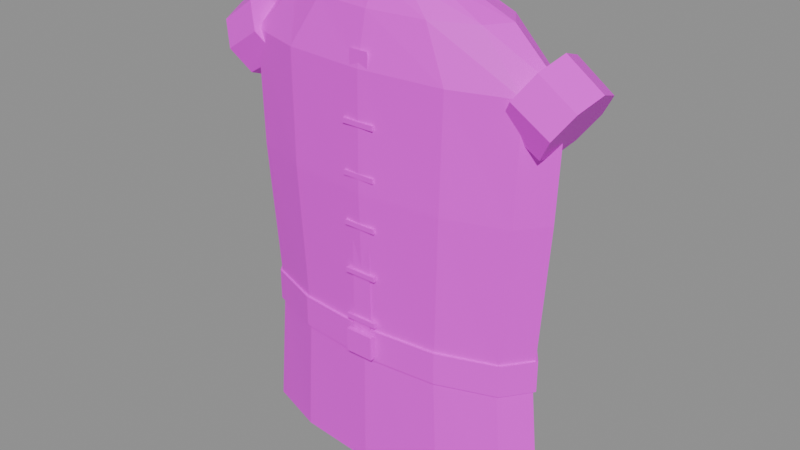# Source: item.leather_armour.blend  (saved by Blender 5.2.45; exported with 4.5.12 LTS)
import bpy
from mathutils import Matrix  # noqa: F401  (used for matrix-valued properties, if any)

bpy.ops.wm.read_factory_settings(use_empty=True)
scene = bpy.context.scene
scene.name = 'Scene'

# ---- images (referenced by path relative to the original .blend; pixels are not part of the script)
import os
ASSET_DIR = os.environ.get("B2B_ASSET_DIR", "")  # directory of the original .blend (textures are referenced by path, not embedded)
HERE = os.path.dirname(os.path.abspath(__file__))  # packed textures are extracted next to this script under _unpacked/

def load_image(name, relpath, width, height, colorspace="sRGB"):
    """Load a texture the original file referenced (path relative to the .blend, or extracted next to this script)."""
    p = next((c for c in (os.path.join(HERE, relpath), os.path.join(ASSET_DIR, relpath)) if relpath and os.path.exists(c)), "")
    if p:
        img = bpy.data.images.load(p, check_existing=True)
        img.name = name
    else:  # same state as the original file: an image datablock whose file is absent (Cycles renders it pink)
        img = bpy.data.images.new(name, width, height)
        img.source = "FILE"
        img.filepath = "//" + (relpath or name)
    img.colorspace_settings.name = colorspace
    return img
img_palette_png = load_image('palette.png', 'palette.png', 1024, 1024, 'sRGB')

# ---- materials (node trees are filled in below, after node groups)
mat_palette = bpy.data.materials.new('palette')

# ---- material node trees
mat_palette.use_nodes = True; mat_palette.node_tree.nodes.clear()
_N = mat_palette.node_tree.nodes; _L = mat_palette.node_tree.links
n0 = _N.new('ShaderNodeBsdfPrincipled'); n0.name = 'Principled BSDF'; n0.location = (-200, 100)
n0.inputs[10].default_value = 0.005
n1 = _N.new('ShaderNodeOutputMaterial'); n1.name = 'Material Output'; n1.location = (200, 100)
n2 = _N.new('ShaderNodeTexImage'); n2.name = 'Image Texture'; n2.location = (0, 0)
n2.image = img_palette_png
n2.interpolation = 'Closest'
_L.new(n0.outputs[0], n1.inputs[0])
_L.new(n2.outputs[0], n0.inputs[0])
n1.is_active_output = True

# ---- meshes
me_leather_armour = bpy.data.meshes.new('leather_armour')
me_leather_armour.from_pydata([(0.2069, 0.0, 0.0), (0.1792, -0.035, 0.0), (0.1035, -0.06062, 0.0), (1.267e-17, -0.07, 0.0), (-0.1035, -0.06062, 0.0), (-0.1792, -0.035, 0.0), (-0.2069, -8.573e-18, 0.0), (-0.1792, 0.035, 0.0), (-0.1035, 0.06062, 0.0), (-3.801e-17, 0.07, 0.0), (0.1035, 0.06062, 0.0), (0.1792, 0.035, 0.0), (0.1914, 0.0, 0.1627), (0.1658, -0.034, 0.1627), (0.09571, -0.05889, 0.1627), (1.172e-17, -0.068, 0.1627), (-0.09571, -0.05889, 0.1627), (-0.1658, -0.034, 0.1627), (-0.1914, -8.328e-18, 0.1627), (-0.1658, 0.034, 0.1627), (-0.09571, 0.05889, 0.1627), (-3.516e-17, 0.068, 0.1627), (0.09571, 0.05889, 0.1627), (0.1658, 0.034, 0.1627), (0.2069, -0.004, 0.3661), (0.1792, -0.039, 0.3661), (0.1035, -0.06462, 0.3661), (1.267e-17, -0.074, 0.3661), (-0.1035, -0.06462, 0.3661), (-0.1792, -0.039, 0.3661), (-0.2069, -0.004, 0.3661), (-0.1792, 0.031, 0.3661), (-0.1035, 0.05662, 0.3661), (-3.801e-17, 0.066, 0.3661), (0.1035, 0.05662, 0.3661), (0.1792, 0.031, 0.3661), (0.2121, -0.004, 0.5085), (0.1837, -0.038, 0.5085), (0.1061, -0.06289, 0.5085), (1.299e-17, -0.072, 0.5085), (-0.1061, -0.06289, 0.5085), (-0.1837, -0.038, 0.5085), (-0.2121, -0.004, 0.5085), (-0.1837, 0.03, 0.5085), (-0.1061, 0.05489, 0.5085), (-3.896e-17, 0.064, 0.5085), (0.1061, 0.05489, 0.5085), (0.1837, 0.03, 0.5085), (0.1449, 0.0, 0.5695), (0.1254, -0.029, 0.5695), (0.07243, -0.05023, 0.5695), (8.87e-18, -0.058, 0.5695), (-0.07243, -0.05023, 0.5695), (-0.1254, -0.029, 0.5695), (-0.1449, -7.103e-18, 0.5695), (-0.1254, 0.029, 0.5695), (-0.07243, 0.05023, 0.5695), (-2.661e-17, 0.058, 0.5695), (0.07243, 0.05023, 0.5695), (0.1254, 0.029, 0.5695), (0.07243, 0.0, 0.6), (0.06272, -0.021, 0.6), (0.03621, -0.03637, 0.6), (4.435e-18, -0.042, 0.6), (-0.03621, -0.03637, 0.6), (-0.06272, -0.021, 0.6), (-0.07243, -5.144e-18, 0.6), (-0.06272, 0.021, 0.6), (-0.03621, 0.03637, 0.6), (-1.33e-17, 0.042, 0.6), (0.03621, 0.03637, 0.6), (0.06272, 0.021, 0.6), (-0.2046, 0.0, 0.5508), (-0.1962, 0.03536, 0.5384), (-0.1759, 0.05, 0.5085), (-0.1556, 0.03536, 0.4786), (-0.1472, 6.123e-18, 0.4662), (-0.1556, -0.03536, 0.4786), (-0.1759, -0.05, 0.5085), (-0.1962, -0.03536, 0.5384), (-0.25, 0.0, 0.5186), (-0.2419, 0.03394, 0.5067), (-0.2225, 0.048, 0.478), (-0.203, 0.03394, 0.4492), (-0.1949, 5.878e-18, 0.4374), (-0.203, -0.03394, 0.4492), (-0.2225, -0.048, 0.478), (-0.2419, -0.03394, 0.5067), (0.1472, 0.0, 0.4662), (0.1556, 0.03536, 0.4786), (0.1759, 0.05, 0.5085), (0.1962, 0.03536, 0.5384), (0.2046, 6.123e-18, 0.5508), (0.1962, -0.03536, 0.5384), (0.1759, -0.05, 0.5085), (0.1556, -0.03536, 0.4786), (0.1949, 0.0, 0.4374), (0.203, 0.03394, 0.4492), (0.2225, 0.048, 0.478), (0.2419, 0.03394, 0.5067), (0.25, 5.878e-18, 0.5186), (0.2419, -0.03394, 0.5067), (0.2225, -0.048, 0.478), (0.203, -0.03394, 0.4492), (-0.01242, -0.0715, 0.1627), (0.01242, -0.0715, 0.1627), (0.01242, -0.0705, 0.5288), (-0.01242, -0.0705, 0.5288), (-0.02069, -0.074, 0.2003), (-0.02069, -0.074, 0.2064), (-0.02069, -0.07, 0.2003), (-0.02069, -0.07, 0.2064), (0.02069, -0.074, 0.2003), (0.02069, -0.074, 0.2064), (0.02069, -0.07, 0.2003), (0.02069, -0.07, 0.2064), (-0.02069, -0.074, 0.2614), (-0.02069, -0.074, 0.2675), (-0.02069, -0.07, 0.2614), (-0.02069, -0.07, 0.2675), (0.02069, -0.074, 0.2614), (0.02069, -0.074, 0.2675), (0.02069, -0.07, 0.2614), (0.02069, -0.07, 0.2675), (-0.02069, -0.074, 0.3224), (-0.02069, -0.074, 0.3285), (-0.02069, -0.07, 0.3224), (-0.02069, -0.07, 0.3285), (0.02069, -0.074, 0.3224), (0.02069, -0.074, 0.3285), (0.02069, -0.07, 0.3224), (0.02069, -0.07, 0.3285), (-0.02069, -0.074, 0.3834), (-0.02069, -0.074, 0.3895), (-0.02069, -0.07, 0.3834), (-0.02069, -0.07, 0.3895), (0.02069, -0.074, 0.3834), (0.02069, -0.074, 0.3895), (0.02069, -0.07, 0.3834), (0.02069, -0.07, 0.3895), (-0.02069, -0.074, 0.4444), (-0.02069, -0.074, 0.4505), (-0.02069, -0.07, 0.4444), (-0.02069, -0.07, 0.4505), (0.02069, -0.074, 0.4444), (0.02069, -0.074, 0.4505), (0.02069, -0.07, 0.4444), (0.02069, -0.07, 0.4505), (0.1966, 0.0, 0.1525), (0.1702, -0.036, 0.1525), (0.09829, -0.06235, 0.1525), (1.204e-17, -0.072, 0.1525), (-0.09829, -0.06235, 0.1525), (-0.1702, -0.036, 0.1525), (-0.1966, -8.817e-18, 0.1525), (-0.1702, 0.036, 0.1525), (-0.09829, 0.06235, 0.1525), (-3.611e-17, 0.072, 0.1525), (0.09829, 0.06235, 0.1525), (0.1702, 0.036, 0.1525), (0.1966, 0.0, 0.1932), (0.1702, -0.036, 0.1932), (0.09829, -0.06235, 0.1932), (1.204e-17, -0.072, 0.1932), (-0.09829, -0.06235, 0.1932), (-0.1702, -0.036, 0.1932), (-0.1966, -8.817e-18, 0.1932), (-0.1702, 0.036, 0.1932), (-0.09829, 0.06235, 0.1932), (-3.611e-17, 0.072, 0.1932), (0.09829, 0.06235, 0.1932), (0.1702, 0.036, 0.1932), (-0.01811, -0.078, 0.1576), (-0.01811, -0.078, 0.1881), (-0.01811, -0.072, 0.1576), (-0.01811, -0.072, 0.1881), (0.01811, -0.078, 0.1576), (0.01811, -0.078, 0.1881), (0.01811, -0.072, 0.1576), (0.01811, -0.072, 0.1881)], [], [(0, 12, 13, 1), (1, 13, 14, 2), (2, 14, 15, 3), (3, 15, 16, 4), (4, 16, 17, 5), (5, 17, 18, 6), (6, 18, 19, 7), (7, 19, 20, 8), (8, 20, 21, 9), (9, 21, 22, 10), (10, 22, 23, 11), (11, 23, 12, 0), (12, 24, 25, 13), (13, 25, 26, 14), (14, 26, 27, 15), (15, 27, 28, 16), (16, 28, 29, 17), (17, 29, 30, 18), (18, 30, 31, 19), (19, 31, 32, 20), (20, 32, 33, 21), (21, 33, 34, 22), (22, 34, 35, 23), (23, 35, 24, 12), (24, 36, 37, 25), (25, 37, 38, 26), (26, 38, 39, 27), (27, 39, 40, 28), (28, 40, 41, 29), (29, 41, 42, 30), (30, 42, 43, 31), (31, 43, 44, 32), (32, 44, 45, 33), (33, 45, 46, 34), (34, 46, 47, 35), (35, 47, 36, 24), (36, 48, 49, 37), (37, 49, 50, 38), (38, 50, 51, 39), (39, 51, 52, 40), (40, 52, 53, 41), (41, 53, 54, 42), (42, 54, 55, 43), (43, 55, 56, 44), (44, 56, 57, 45), (45, 57, 58, 46), (46, 58, 59, 47), (47, 59, 48, 36), (48, 60, 61, 49), (49, 61, 62, 50), (50, 62, 63, 51), (51, 63, 64, 52), (52, 64, 65, 53), (53, 65, 66, 54), (54, 66, 67, 55), (55, 67, 68, 56), (56, 68, 69, 57), (57, 69, 70, 58), (58, 70, 71, 59), (59, 71, 60, 48), (11, 0, 1, 2, 3, 4, 5, 6, 7, 8, 9, 10), (60, 71, 70, 69, 68, 67, 66, 65, 64, 63, 62, 61), (72, 73, 81, 80), (73, 74, 82, 81), (74, 75, 83, 82), (75, 76, 84, 83), (76, 77, 85, 84), (77, 78, 86, 85), (78, 79, 87, 86), (79, 72, 80, 87), (79, 78, 77, 76, 75, 74, 73, 72), (80, 81, 82, 83, 84, 85, 86, 87), (88, 89, 97, 96), (89, 90, 98, 97), (90, 91, 99, 98), (91, 92, 100, 99), (92, 93, 101, 100), (93, 94, 102, 101), (94, 95, 103, 102), (95, 88, 96, 103), (95, 94, 93, 92, 91, 90, 89, 88), (96, 97, 98, 99, 100, 101, 102, 103), (104, 105, 106, 107), (108, 109, 111, 110), (110, 111, 115, 114), (114, 115, 113, 112), (112, 113, 109, 108), (110, 114, 112, 108), (115, 111, 109, 113), (116, 117, 119, 118), (118, 119, 123, 122), (122, 123, 121, 120), (120, 121, 117, 116), (118, 122, 120, 116), (123, 119, 117, 121), (124, 125, 127, 126), (126, 127, 131, 130), (130, 131, 129, 128), (128, 129, 125, 124), (126, 130, 128, 124), (131, 127, 125, 129), (132, 133, 135, 134), (134, 135, 139, 138), (138, 139, 137, 136), (136, 137, 133, 132), (134, 138, 136, 132), (139, 135, 133, 137), (140, 141, 143, 142), (142, 143, 147, 146), (146, 147, 145, 144), (144, 145, 141, 140), (142, 146, 144, 140), (147, 143, 141, 145), (148, 160, 161, 149), (149, 161, 162, 150), (150, 162, 163, 151), (151, 163, 164, 152), (152, 164, 165, 153), (153, 165, 166, 154), (154, 166, 167, 155), (155, 167, 168, 156), (156, 168, 169, 157), (157, 169, 170, 158), (158, 170, 171, 159), (159, 171, 160, 148), (159, 148, 149, 150, 151, 152, 153, 154, 155, 156, 157, 158), (160, 171, 170, 169, 168, 167, 166, 165, 164, 163, 162, 161), (172, 173, 175, 174), (174, 175, 179, 178), (178, 179, 177, 176), (176, 177, 173, 172), (174, 178, 176, 172), (179, 175, 173, 177)])
_uv = me_leather_armour.uv_layers.new(name='UVMap')
_uv.uv.foreach_set('vector', [0.6875, 0.9444, 0.6875, 0.9444, 0.6875, 0.9444, 0.6875, 0.9444, 0.6875, 0.9444, 0.6875, 0.9444, 0.6875, 0.9444, 0.6875, 0.9444, 0.6875, 0.9444, 0.6875, 0.9444, 0.6875, 0.9444, 0.6875, 0.9444, 0.6875, 0.9444, 0.6875, 0.9444, 0.6875, 0.9444, 0.6875, 0.9444, 0.6875, 0.9444, 0.6875, 0.9444, 0.6875, 0.9444, 0.6875, 0.9444, 0.6875, 0.9444, 0.6875, 0.9444, 0.6875, 0.9444, 0.6875, 0.9444, 0.5625, 0.9444, 0.5625, 0.9444, 0.5625, 0.9444, 0.5625, 0.9444, 0.5625, 0.9444, 0.5625, 0.9444, 0.5625, 0.9444, 0.5625, 0.9444, 0.8125, 0.9444, 0.8125, 0.9444, 0.8125, 0.9444, 0.8125, 0.9444, 0.8125, 0.9444, 0.8125, 0.9444, 0.8125, 0.9444, 0.8125, 0.9444, 0.8125, 0.9444, 0.8125, 0.9444, 0.8125, 0.9444, 0.8125, 0.9444, 0.8125, 0.9444, 0.8125, 0.9444, 0.8125, 0.9444, 0.8125, 0.9444, 0.6875, 0.9444, 0.6875, 0.9444, 0.6875, 0.9444, 0.6875, 0.9444, 0.6875, 0.9444, 0.6875, 0.9444, 0.6875, 0.9444, 0.6875, 0.9444, 0.6875, 0.9444, 0.6875, 0.9444, 0.6875, 0.9444, 0.6875, 0.9444, 0.5625, 0.9444, 0.5625, 0.9444, 0.5625, 0.9444, 0.5625, 0.9444, 0.6875, 0.9444, 0.6875, 0.9444, 0.6875, 0.9444, 0.6875, 0.9444, 0.6875, 0.9444, 0.6875, 0.9444, 0.6875, 0.9444, 0.6875, 0.9444, 0.8125, 0.9444, 0.8125, 0.9444, 0.8125, 0.9444, 0.8125, 0.9444, 0.8125, 0.9444, 0.8125, 0.9444, 0.8125, 0.9444, 0.8125, 0.9444, 0.8125, 0.9444, 0.8125, 0.9444, 0.8125, 0.9444, 0.8125, 0.9444, 0.5625, 0.9444, 0.5625, 0.9444, 0.5625, 0.9444, 0.5625, 0.9444, 0.8125, 0.9444, 0.8125, 0.9444, 0.8125, 0.9444, 0.8125, 0.9444, 0.8125, 0.9444, 0.8125, 0.9444, 0.8125, 0.9444, 0.8125, 0.9444, 0.8125, 0.9444, 0.8125, 0.9444, 0.8125, 0.9444, 0.8125, 0.9444, 0.8125, 0.9444, 0.8125, 0.9444, 0.8125, 0.9444, 0.8125, 0.9444, 0.8125, 0.9444, 0.8125, 0.9444, 0.8125, 0.9444, 0.8125, 0.9444, 0.8125, 0.9444, 0.8125, 0.9444, 0.8125, 0.9444, 0.8125, 0.9444, 0.8125, 0.9444, 0.8125, 0.9444, 0.8125, 0.9444, 0.8125, 0.9444, 0.8125, 0.9444, 0.8125, 0.9444, 0.8125, 0.9444, 0.8125, 0.9444, 0.8125, 0.9444, 0.8125, 0.9444, 0.8125, 0.9444, 0.8125, 0.9444, 0.8125, 0.9444, 0.8125, 0.9444, 0.8125, 0.9444, 0.8125, 0.9444, 0.8125, 0.9444, 0.8125, 0.9444, 0.8125, 0.9444, 0.8125, 0.9444, 0.8125, 0.9444, 0.8125, 0.9444, 0.8125, 0.9444, 0.8125, 0.9444, 0.8125, 0.9444, 0.8125, 0.9444, 0.8125, 0.9444, 0.8125, 0.9444, 0.8125, 0.9444, 0.8125, 0.9444, 0.8125, 0.9444, 0.8125, 0.9444, 0.8125, 0.9444, 0.8125, 0.9444, 0.8125, 0.9444, 0.8125, 0.9444, 0.8125, 0.9444, 0.8125, 0.9444, 0.8125, 0.9444, 0.8125, 0.9444, 0.8125, 0.9444, 0.8125, 0.9444, 0.8125, 0.9444, 0.8125, 0.9444, 0.8125, 0.9444, 0.8125, 0.9444, 0.8125, 0.9444, 0.8125, 0.9444, 0.8125, 0.9444, 0.8125, 0.9444, 0.8125, 0.9444, 0.8125, 0.9444, 0.8125, 0.9444, 0.8125, 0.9444, 0.8125, 0.9444, 0.8125, 0.9444, 0.8125, 0.9444, 0.8125, 0.9444, 0.8125, 0.9444, 0.8125, 0.9444, 0.8125, 0.9444, 0.8125, 0.9444, 0.8125, 0.9444, 0.8125, 0.9444, 0.8125, 0.9444, 0.8125, 0.9444, 0.8125, 0.9444, 0.8125, 0.9444, 0.8125, 0.9444, 0.8125, 0.9444, 0.8125, 0.9444, 0.8125, 0.9444, 0.8125, 0.9444, 0.8125, 0.9444, 0.8125, 0.9444, 0.8125, 0.9444, 0.8125, 0.9444, 0.8125, 0.9444, 0.8125, 0.9444, 0.8125, 0.9444, 0.8125, 0.9444, 0.8125, 0.9444, 0.8125, 0.9444, 0.8125, 0.9444, 0.8125, 0.9444, 0.8125, 0.9444, 0.8125, 0.9444, 0.8125, 0.9444, 0.8125, 0.9444, 0.8125, 0.9444, 0.8125, 0.9444, 0.8125, 0.9444, 0.8125, 0.9444, 0.8125, 0.9444, 0.8125, 0.9444, 0.8125, 0.9444, 0.8125, 0.9444, 0.8125, 0.9444, 0.8125, 0.9444, 0.8125, 0.9444, 0.8125, 0.9444, 0.8125, 0.9444, 0.8125, 0.9444, 0.8125, 0.9444, 0.8125, 0.9444, 0.8125, 0.9444, 0.8125, 0.9444, 0.8125, 0.9444, 0.8125, 0.9444, 0.8125, 0.9444, 0.8125, 0.9444, 0.8125, 0.9444, 0.8125, 0.9444, 0.8125, 0.9444, 0.8125, 0.9444, 0.8125, 0.9444, 0.8125, 0.9444, 0.8125, 0.9444, 0.8125, 0.9444, 0.8125, 0.9444, 0.8125, 0.9444, 0.8125, 0.9444, 0.8125, 0.9444, 0.8125, 0.9444, 0.8125, 0.9444, 0.8125, 0.9444, 0.8125, 0.9444, 0.8125, 0.9444, 0.6875, 0.9444, 0.6875, 0.9444, 0.6875, 0.9444, 0.6875, 0.9444, 0.6875, 0.9444, 0.6875, 0.9444, 0.6875, 0.9444, 0.6875, 0.9444, 0.6875, 0.9444, 0.6875, 0.9444, 0.6875, 0.9444, 0.6875, 0.9444, 0.8125, 0.9444, 0.8125, 0.9444, 0.8125, 0.9444, 0.8125, 0.9444, 0.8125, 0.9444, 0.8125, 0.9444, 0.8125, 0.9444, 0.8125, 0.9444, 0.8125, 0.9444, 0.8125, 0.9444, 0.8125, 0.9444, 0.8125, 0.9444, 0.6875, 0.3889, 0.6875, 0.3889, 0.6875, 0.3889, 0.6875, 0.3889, 0.6875, 0.3889, 0.6875, 0.3889, 0.6875, 0.3889, 0.6875, 0.3889, 0.6875, 0.3889, 0.6875, 0.3889, 0.6875, 0.3889, 0.6875, 0.3889, 0.6875, 0.3889, 0.6875, 0.3889, 0.6875, 0.3889, 0.6875, 0.3889, 0.6875, 0.3889, 0.6875, 0.3889, 0.6875, 0.3889, 0.6875, 0.3889, 0.6875, 0.3889, 0.6875, 0.3889, 0.6875, 0.3889, 0.6875, 0.3889, 0.6875, 0.3889, 0.6875, 0.3889, 0.6875, 0.3889, 0.6875, 0.3889, 0.6875, 0.3889, 0.6875, 0.3889, 0.6875, 0.3889, 0.6875, 0.3889, 0.6875, 0.3889, 0.6875, 0.3889, 0.6875, 0.3889, 0.6875, 0.3889, 0.6875, 0.3889, 0.6875, 0.3889, 0.6875, 0.3889, 0.6875, 0.3889, 0.6875, 0.3889, 0.6875, 0.3889, 0.6875, 0.3889, 0.6875, 0.3889, 0.6875, 0.3889, 0.6875, 0.3889, 0.6875, 0.3889, 0.6875, 0.3889, 0.6875, 0.3889, 0.6875, 0.3889, 0.6875, 0.3889, 0.6875, 0.3889, 0.6875, 0.3889, 0.6875, 0.3889, 0.6875, 0.3889, 0.6875, 0.3889, 0.6875, 0.3889, 0.6875, 0.3889, 0.6875, 0.3889, 0.6875, 0.3889, 0.6875, 0.3889, 0.6875, 0.3889, 0.6875, 0.3889, 0.6875, 0.3889, 0.6875, 0.3889, 0.6875, 0.3889, 0.6875, 0.3889, 0.6875, 0.3889, 0.6875, 0.3889, 0.6875, 0.3889, 0.6875, 0.3889, 0.6875, 0.3889, 0.6875, 0.3889, 0.6875, 0.3889, 0.6875, 0.3889, 0.6875, 0.3889, 0.6875, 0.3889, 0.6875, 0.3889, 0.6875, 0.3889, 0.6875, 0.3889, 0.6875, 0.3889, 0.6875, 0.3889, 0.6875, 0.3889, 0.6875, 0.3889, 0.6875, 0.3889, 0.6875, 0.3889, 0.6875, 0.3889, 0.6875, 0.3889, 0.6875, 0.3889, 0.6875, 0.3889, 0.6875, 0.3889, 0.6875, 0.3889, 0.6875, 0.3889, 0.6875, 0.3889, 0.6875, 0.3889, 0.6875, 0.3889, 0.9375, 0.9444, 0.9375, 0.9444, 0.9375, 0.9444, 0.9375, 0.9444, 0.1875, 0.3889, 0.1875, 0.3889, 0.1875, 0.3889, 0.1875, 0.3889, 0.1875, 0.3889, 0.1875, 0.3889, 0.1875, 0.3889, 0.1875, 0.3889, 0.1875, 0.3889, 0.1875, 0.3889, 0.1875, 0.3889, 0.1875, 0.3889, 0.1875, 0.3889, 0.1875, 0.3889, 0.1875, 0.3889, 0.1875, 0.3889, 0.1875, 0.3889, 0.1875, 0.3889, 0.1875, 0.3889, 0.1875, 0.3889, 0.1875, 0.3889, 0.1875, 0.3889, 0.1875, 0.3889, 0.1875, 0.3889, 0.1875, 0.3889, 0.1875, 0.3889, 0.1875, 0.3889, 0.1875, 0.3889, 0.1875, 0.3889, 0.1875, 0.3889, 0.1875, 0.3889, 0.1875, 0.3889, 0.1875, 0.3889, 0.1875, 0.3889, 0.1875, 0.3889, 0.1875, 0.3889, 0.1875, 0.3889, 0.1875, 0.3889, 0.1875, 0.3889, 0.1875, 0.3889, 0.1875, 0.3889, 0.1875, 0.3889, 0.1875, 0.3889, 0.1875, 0.3889, 0.1875, 0.3889, 0.1875, 0.3889, 0.1875, 0.3889, 0.1875, 0.3889, 0.1875, 0.3889, 0.1875, 0.3889, 0.1875, 0.3889, 0.1875, 0.3889, 0.1875, 0.3889, 0.1875, 0.3889, 0.1875, 0.3889, 0.1875, 0.3889, 0.1875, 0.3889, 0.1875, 0.3889, 0.1875, 0.3889, 0.1875, 0.3889, 0.1875, 0.3889, 0.1875, 0.3889, 0.1875, 0.3889, 0.1875, 0.3889, 0.1875, 0.3889, 0.1875, 0.3889, 0.1875, 0.3889, 0.1875, 0.3889, 0.1875, 0.3889, 0.1875, 0.3889, 0.1875, 0.3889, 0.1875, 0.3889, 0.1875, 0.3889, 0.1875, 0.3889, 0.1875, 0.3889, 0.1875, 0.3889, 0.1875, 0.3889, 0.1875, 0.3889, 0.1875, 0.3889, 0.1875, 0.3889, 0.1875, 0.3889, 0.1875, 0.3889, 0.1875, 0.3889, 0.1875, 0.3889, 0.1875, 0.3889, 0.1875, 0.3889, 0.1875, 0.3889, 0.1875, 0.3889, 0.1875, 0.3889, 0.1875, 0.3889, 0.1875, 0.3889, 0.1875, 0.3889, 0.1875, 0.3889, 0.1875, 0.3889, 0.1875, 0.3889, 0.1875, 0.3889, 0.1875, 0.3889, 0.1875, 0.3889, 0.1875, 0.3889, 0.1875, 0.3889, 0.1875, 0.3889, 0.1875, 0.3889, 0.1875, 0.3889, 0.1875, 0.3889, 0.1875, 0.3889, 0.1875, 0.3889, 0.1875, 0.3889, 0.1875, 0.3889, 0.1875, 0.3889, 0.1875, 0.3889, 0.1875, 0.3889, 0.1875, 0.3889, 0.1875, 0.3889, 0.1875, 0.3889, 0.1875, 0.3889, 0.1875, 0.3889, 0.1875, 0.3889, 0.1875, 0.3889, 0.1875, 0.3889, 0.1875, 0.3889, 0.6875, 0.3889, 0.6875, 0.3889, 0.6875, 0.3889, 0.6875, 0.3889, 0.6875, 0.3889, 0.6875, 0.3889, 0.6875, 0.3889, 0.6875, 0.3889, 0.6875, 0.3889, 0.6875, 0.3889, 0.6875, 0.3889, 0.6875, 0.3889, 0.6875, 0.3889, 0.6875, 0.3889, 0.6875, 0.3889, 0.6875, 0.3889, 0.6875, 0.3889, 0.6875, 0.3889, 0.6875, 0.3889, 0.6875, 0.3889, 0.6875, 0.3889, 0.6875, 0.3889, 0.6875, 0.3889, 0.6875, 0.3889, 0.6875, 0.3889, 0.6875, 0.3889, 0.6875, 0.3889, 0.6875, 0.3889, 0.6875, 0.3889, 0.6875, 0.3889, 0.6875, 0.3889, 0.6875, 0.3889, 0.6875, 0.3889, 0.6875, 0.3889, 0.6875, 0.3889, 0.6875, 0.3889, 0.6875, 0.3889, 0.6875, 0.3889, 0.6875, 0.3889, 0.6875, 0.3889, 0.6875, 0.3889, 0.6875, 0.3889, 0.6875, 0.3889, 0.6875, 0.3889, 0.6875, 0.3889, 0.6875, 0.3889, 0.6875, 0.3889, 0.6875, 0.3889, 0.6875, 0.3889, 0.6875, 0.3889, 0.6875, 0.3889, 0.6875, 0.3889, 0.6875, 0.3889, 0.6875, 0.3889, 0.6875, 0.3889, 0.6875, 0.3889, 0.6875, 0.3889, 0.6875, 0.3889, 0.6875, 0.3889, 0.6875, 0.3889, 0.6875, 0.3889, 0.6875, 0.3889, 0.6875, 0.3889, 0.6875, 0.3889, 0.6875, 0.3889, 0.6875, 0.3889, 0.6875, 0.3889, 0.6875, 0.3889, 0.6875, 0.3889, 0.6875, 0.3889, 0.6875, 0.3889, 0.6875, 0.3889, 0.9375, 0.2778, 0.9375, 0.2778, 0.9375, 0.2778, 0.9375, 0.2778, 0.9375, 0.2778, 0.9375, 0.2778, 0.9375, 0.2778, 0.9375, 0.2778, 0.9375, 0.2778, 0.9375, 0.2778, 0.9375, 0.2778, 0.9375, 0.2778, 0.9375, 0.2778, 0.9375, 0.2778, 0.9375, 0.2778, 0.9375, 0.2778, 0.9375, 0.2778, 0.9375, 0.2778, 0.9375, 0.2778, 0.9375, 0.2778, 0.9375, 0.2778, 0.9375, 0.2778, 0.9375, 0.2778, 0.9375, 0.2778])
me_leather_armour.materials.append(mat_palette)
me_leather_armour.update()

# ---- objects
ob_leather_armour = bpy.data.objects.new('leather_armour', me_leather_armour)

# ---- transforms, parenting, visibility, modifiers, constraints
ob_leather_armour.location = (0.0, 0.0, 0.0)

# ---- collection membership
scene.collection.objects.link(ob_leather_armour)

# ---- scene / render settings (as saved in the file)
scene.frame_start = 1; scene.frame_end = 250; scene.frame_set(1)
scene.render.engine = 'BLENDER_EEVEE_NEXT'
scene.render.bake_bias = 0.0
scene.render.bake_samples = 0
scene.render.compositor_device = 'GPU'
scene.eevee.use_volume_custom_range = False
scene.eevee.fast_gi_thickness_near = 0.1
scene.eevee.fast_gi_thickness_far = 0.0
scene.eevee.ray_tracing_options.screen_trace_thickness = 0.1
bpy.context.view_layer.update()

# ---- added for rendering (the .blend has no active camera and no usable light): camera, sun + grey world if the file has none
cam_auto = bpy.data.cameras.new('AutoCamera')
cam_auto.lens = 50.0
cam_auto.sensor_width = 36.0
cam_auto.clip_end = 1000.0
ob_auto_camera = bpy.data.objects.new('AutoCamera', cam_auto)
scene.collection.objects.link(ob_auto_camera)
ob_auto_camera.location = (0.73583, -0.885996, 0.888664)
ob_auto_camera.rotation_euler = (1.09748, -7.21219e-08, 0.694738)
scene.camera = ob_auto_camera
light_auto_sun = bpy.data.lights.new('AutoSun', 'SUN')
light_auto_sun.energy = 3.0
light_auto_sun.angle = 0.0523599
ob_auto_sun = bpy.data.objects.new('AutoSun', light_auto_sun)
scene.collection.objects.link(ob_auto_sun)
ob_auto_sun.rotation_euler = (0.872665, 0.174533, 0.523599)
if scene.world is None:
    world_auto = bpy.data.worlds.new('AutoWorld')
    world_auto.color = (0.3, 0.3, 0.3)
    scene.world = world_auto
bpy.context.view_layer.update()
